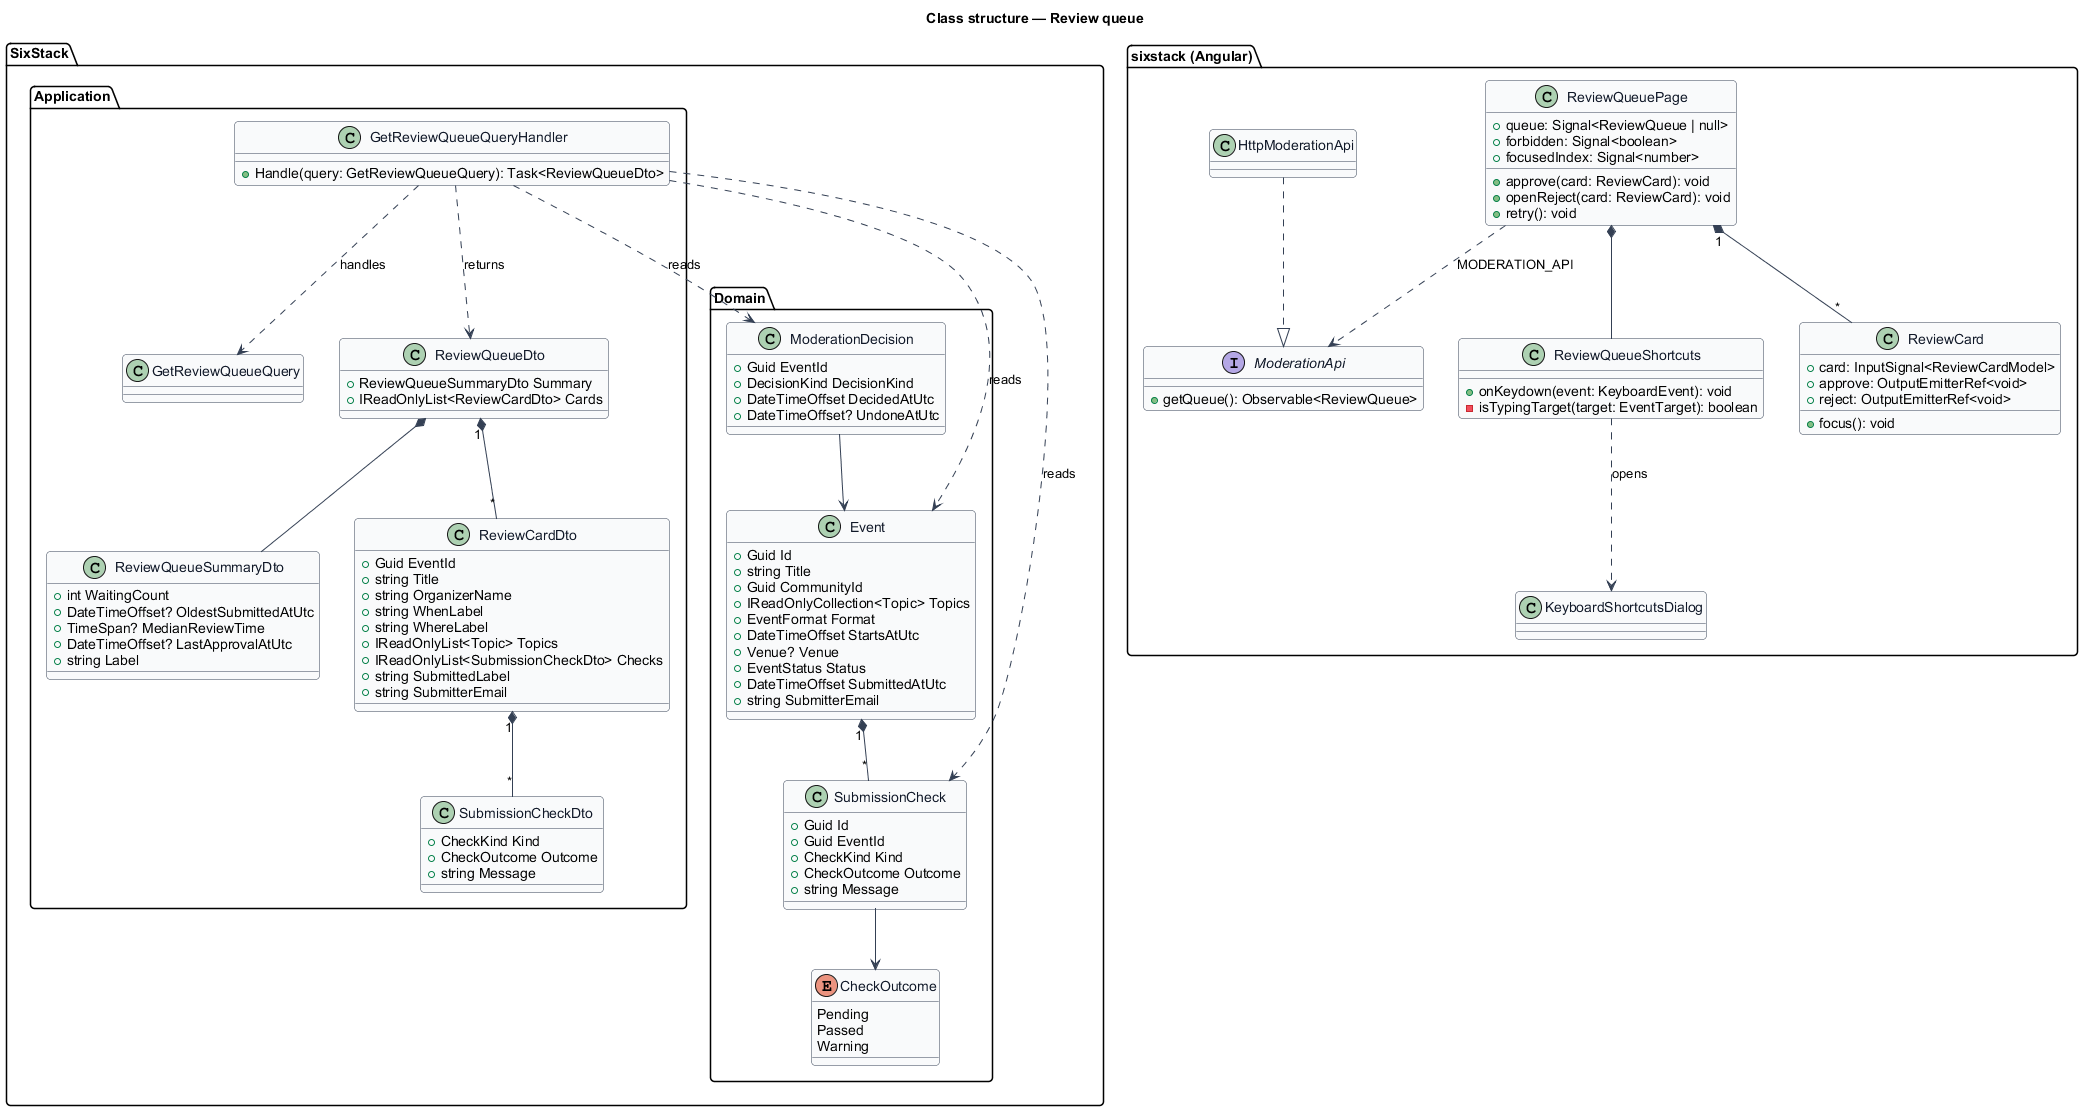

The diagram above was rendered by PlantUML. Its source (embedded in the PNG):
@startuml
skinparam backgroundColor #FFFFFF
skinparam shadowing false
skinparam roundcorner 8
skinparam defaultFontName Arial
skinparam ArrowColor #344054
skinparam class {
  BorderColor #344054
  FontColor #101828
  BackgroundColor #F9FAFB
}
title Class structure — Review queue

package "SixStack.Domain" {
  class Event {
    +Guid Id
    +string Title
    +Guid CommunityId
    +IReadOnlyCollection<Topic> Topics
    +EventFormat Format
    +DateTimeOffset StartsAtUtc
    +Venue? Venue
    +EventStatus Status
    +DateTimeOffset SubmittedAtUtc
    +string SubmitterEmail
  }
  class SubmissionCheck {
    +Guid Id
    +Guid EventId
    +CheckKind Kind
    +CheckOutcome Outcome
    +string Message
  }
  enum CheckOutcome {
    Pending
    Passed
    Warning
  }
  class ModerationDecision {
    +Guid EventId
    +DecisionKind DecisionKind
    +DateTimeOffset DecidedAtUtc
    +DateTimeOffset? UndoneAtUtc
  }
}

package "SixStack.Application" {
  class GetReviewQueueQuery
  class GetReviewQueueQueryHandler {
    +Handle(query: GetReviewQueueQuery): Task<ReviewQueueDto>
  }
  class ReviewQueueDto {
    +ReviewQueueSummaryDto Summary
    +IReadOnlyList<ReviewCardDto> Cards
  }
  class ReviewQueueSummaryDto {
    +int WaitingCount
    +DateTimeOffset? OldestSubmittedAtUtc
    +TimeSpan? MedianReviewTime
    +DateTimeOffset? LastApprovalAtUtc
    +string Label
  }
  class ReviewCardDto {
    +Guid EventId
    +string Title
    +string OrganizerName
    +string WhenLabel
    +string WhereLabel
    +IReadOnlyList<Topic> Topics
    +IReadOnlyList<SubmissionCheckDto> Checks
    +string SubmittedLabel
    +string SubmitterEmail
  }
  class SubmissionCheckDto {
    +CheckKind Kind
    +CheckOutcome Outcome
    +string Message
  }
}

package "sixstack (Angular)" {
  class ReviewQueuePage {
    +queue: Signal<ReviewQueue | null>
    +forbidden: Signal<boolean>
    +focusedIndex: Signal<number>
    +approve(card: ReviewCard): void
    +openReject(card: ReviewCard): void
    +retry(): void
  }
  class ReviewCard {
    +card: InputSignal<ReviewCardModel>
    +approve: OutputEmitterRef<void>
    +reject: OutputEmitterRef<void>
    +focus(): void
  }
  class ReviewQueueShortcuts {
    +onKeydown(event: KeyboardEvent): void
    -isTypingTarget(target: EventTarget): boolean
  }
  class KeyboardShortcutsDialog
  interface ModerationApi {
    +getQueue(): Observable<ReviewQueue>
  }
  class HttpModerationApi
}

Event "1" *-- "*" SubmissionCheck
SubmissionCheck --> CheckOutcome
ModerationDecision --> Event
GetReviewQueueQueryHandler ..> GetReviewQueueQuery : handles
GetReviewQueueQueryHandler ..> Event : reads
GetReviewQueueQueryHandler ..> SubmissionCheck : reads
GetReviewQueueQueryHandler ..> ModerationDecision : reads
GetReviewQueueQueryHandler ..> ReviewQueueDto : returns
ReviewQueueDto *-- ReviewQueueSummaryDto
ReviewQueueDto "1" *-- "*" ReviewCardDto
ReviewCardDto "1" *-- "*" SubmissionCheckDto
HttpModerationApi ..|> ModerationApi
ReviewQueuePage ..> ModerationApi : MODERATION_API
ReviewQueuePage "1" *-- "*" ReviewCard
ReviewQueuePage *-- ReviewQueueShortcuts
ReviewQueueShortcuts ..> KeyboardShortcutsDialog : opens
@enduml